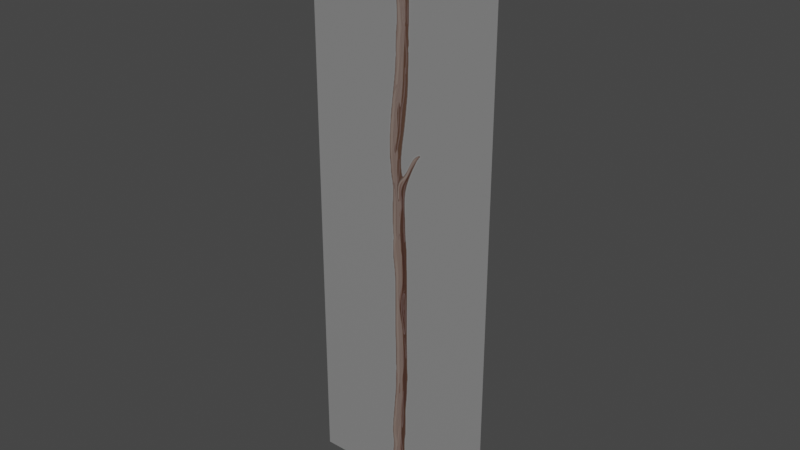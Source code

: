 # Source: PBranches0.blend  (saved by Blender 3.4.6; exported with 4.5.12 LTS)
import bpy
from mathutils import Matrix  # noqa: F401  (used for matrix-valued properties, if any)

bpy.ops.wm.read_factory_settings(use_empty=True)
scene = bpy.context.scene
scene.name = 'Scene'

# ---- collections
col_collection = bpy.data.collections.new('Collection'); scene.collection.children.link(col_collection)

# ---- images (referenced by path relative to the original .blend; pixels are not part of the script)
import os
ASSET_DIR = os.environ.get("B2B_ASSET_DIR", "")  # directory of the original .blend (textures are referenced by path, not embedded)
HERE = os.path.dirname(os.path.abspath(__file__))  # packed textures are extracted next to this script under _unpacked/

def load_image(name, relpath, width, height, colorspace="sRGB"):
    """Load a texture the original file referenced (path relative to the .blend, or extracted next to this script)."""
    p = next((c for c in (os.path.join(HERE, relpath), os.path.join(ASSET_DIR, relpath)) if relpath and os.path.exists(c)), "")
    if p:
        img = bpy.data.images.load(p, check_existing=True)
        img.name = name
    else:  # same state as the original file: an image datablock whose file is absent (Cycles renders it pink)
        img = bpy.data.images.new(name, width, height)
        img.source = "FILE"
        img.filepath = "//" + (relpath or name)
    img.colorspace_settings.name = colorspace
    return img
img_pbranches_paralaxbranches_albedotransparency_png = load_image('PBranches_ParalaxBranches_AlbedoTransparency.png', '_unpacked/PBranches_ParalaxBranches_AlbedoTransparency.11d6bf65.png', 1024, 1024, 'sRGB')
img_pbranches_paralaxbranches_albedotransparency_png_001 = load_image('PBranches_ParalaxBranches_AlbedoTransparency.png.001', '_unpacked/PBranches_ParalaxBranches_AlbedoTransparency.11d6bf65.png', 1024, 1024, 'Non-Color')

# ---- materials (node trees are filled in below, after node groups)
mat_paralaxbranches = bpy.data.materials.new('ParalaxBranches')
mat_paralaxbranches.use_transparent_shadow = False

# ---- material node trees
mat_paralaxbranches.use_nodes = True; mat_paralaxbranches.node_tree.nodes.clear()
_N = mat_paralaxbranches.node_tree.nodes; _L = mat_paralaxbranches.node_tree.links
n0 = _N.new('ShaderNodeOutputMaterial'); n0.name = 'Material Output'; n0.location = (300, 300)
n1 = _N.new('ShaderNodeBsdfPrincipled'); n1.name = 'Principled BSDF'; n1.location = (10, 300)
n1.distribution = 'GGX'
n1.subsurface_method = 'RANDOM_WALK_SKIN'
n1.inputs[3].default_value = 1.45
n1.inputs[27].default_value = (0.0, 0.0, 0.0, 1.0)
n1.inputs[28].default_value = 1.0
n2 = _N.new('ShaderNodeTexImage'); n2.name = 'Image Texture'; n2.location = (88, -30)
n2.label = 'Base Color'
n2.image = img_pbranches_paralaxbranches_albedotransparency_png
n3 = _N.new('ShaderNodeTexImage'); n3.name = 'Image Texture.001'; n3.location = (88, -310)
n3.label = 'Transmission'
n3.image = img_pbranches_paralaxbranches_albedotransparency_png_001
n4 = _N.new('ShaderNodeMapping'); n4.name = 'Mapping'; n4.location = (230, -30)
n5 = _N.new('NodeReroute'); n5.name = 'Reroute'; n5.location = (38, -410)
n5.width = 16
n5.socket_idname = 'NodeSocketVector'
n6 = _N.new('ShaderNodeTexCoord'); n6.name = 'Texture Coordinate'; n6.location = (30, -30)
n7 = _N.new('NodeFrame'); n7.name = 'Frame'; n7.location = (-1270, 330)
n7.label = 'Mapping'
n7.width = 400
n8 = _N.new('NodeFrame'); n8.name = 'Frame.001'; n8.location = (-628, 530)
n8.label = 'Textures'
n8.width = 358
n2.parent = n8
n3.parent = n8
n4.parent = n7
n5.parent = n8
n6.parent = n7
_L.new(n1.outputs[0], n0.inputs[0])
_L.new(n2.outputs[0], n1.inputs[0])
_L.new(n3.outputs[0], n1.inputs[18])
_L.new(n5.outputs[0], n2.inputs[0])
_L.new(n5.outputs[0], n3.inputs[0])
_L.new(n4.outputs[0], n5.inputs[0])
_L.new(n6.outputs[2], n4.inputs[0])
n0.is_active_output = True

# ---- world
world_world = bpy.data.worlds.new('World'); scene.world = world_world
world_world.use_nodes = True; world_world.node_tree.nodes.clear()
_N = world_world.node_tree.nodes; _L = world_world.node_tree.links
n0 = _N.new('ShaderNodeOutputWorld'); n0.name = 'World Output'; n0.location = (300, 300)
n1 = _N.new('ShaderNodeBackground'); n1.name = 'Background'; n1.location = (10, 300)
n1.inputs[0].default_value = (0.05088, 0.05088, 0.05088, 1.0)
_L.new(n1.outputs[0], n0.inputs[0])
n0.is_active_output = True
world_world.color = (0.05088, 0.05088, 0.05088)
world_world.use_sun_shadow = False
world_world.sun_shadow_jitter_overblur = 0.0

# ---- meshes
me_plane = bpy.data.meshes.new('Plane')
me_plane.from_pydata([(-1.0, 2.22e-16, -9.706e-24), (1.0, -2.22e-16, 9.706e-24), (-1.0, 6.0, -5.643e-07), (1.0, 6.0, -5.643e-07)], [], [(0, 1, 3, 2)])
_uv = me_plane.uv_layers.new(name='UVMap')
_uv.uv.foreach_set('vector', [0.9941, 0.9714, 0.6795, 0.9714, 0.6795, 0.02734, 0.9941, 0.02734])
me_plane.materials.append(mat_paralaxbranches)
me_plane.update()

# ---- objects
ob_pbranches2 = bpy.data.objects.new('PBranches2', me_plane)

# ---- transforms, parenting, visibility, modifiers, constraints
ob_pbranches2.location = (0.0, 0.0, 0.0)
ob_pbranches2.rotation_euler = (1.571, -0.0, 0.0)

# ---- collection membership
col_collection.objects.link(ob_pbranches2)

# ---- scene / render settings (as saved in the file)
scene.frame_start = 1; scene.frame_end = 250; scene.frame_set(0)
scene.render.engine = 'BLENDER_EEVEE_NEXT'
scene.cycles.sampling_pattern = 'TABULATED_SOBOL'
scene.cycles.use_light_tree = False
scene.view_settings.view_transform = 'Filmic'
bpy.context.view_layer.update()

# ---- added for rendering (the .blend has no active camera and no usable light): camera, sun
cam_auto = bpy.data.cameras.new('AutoCamera')
cam_auto.lens = 50.0
cam_auto.sensor_width = 36.0
cam_auto.clip_end = 1000.0
ob_auto_camera = bpy.data.objects.new('AutoCamera', cam_auto)
scene.collection.objects.link(ob_auto_camera)
ob_auto_camera.location = (5.85163, -7.02196, 7.68131)
ob_auto_camera.rotation_euler = (1.09748, -7.21219e-08, 0.694738)
scene.camera = ob_auto_camera
light_auto_sun = bpy.data.lights.new('AutoSun', 'SUN')
light_auto_sun.energy = 3.0
light_auto_sun.angle = 0.0523599
ob_auto_sun = bpy.data.objects.new('AutoSun', light_auto_sun)
scene.collection.objects.link(ob_auto_sun)
ob_auto_sun.rotation_euler = (0.872665, 0.174533, 0.523599)
bpy.context.view_layer.update()
